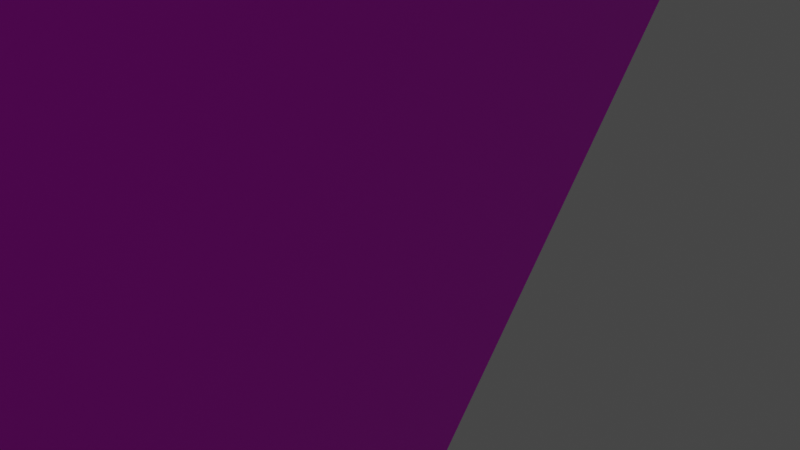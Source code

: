 # Source: MUSEO_VIRTUAL_SALA_3.blend  (saved by Blender 3.6.13; exported with 4.5.12 LTS)
import bpy
from mathutils import Matrix  # noqa: F401  (used for matrix-valued properties, if any)

bpy.ops.wm.read_factory_settings(use_empty=True)
scene = bpy.context.scene
scene.name = 'Scene'

# ---- collections
col_collection = bpy.data.collections.new('Collection'); scene.collection.children.link(col_collection)

# ---- images (referenced by path relative to the original .blend; pixels are not part of the script)
import os
ASSET_DIR = os.environ.get("B2B_ASSET_DIR", "")  # directory of the original .blend (textures are referenced by path, not embedded)
HERE = os.path.dirname(os.path.abspath(__file__))  # packed textures are extracted next to this script under _unpacked/

def load_image(name, relpath, width, height, colorspace="sRGB"):
    """Load a texture the original file referenced (path relative to the .blend, or extracted next to this script)."""
    p = next((c for c in (os.path.join(HERE, relpath), os.path.join(ASSET_DIR, relpath)) if relpath and os.path.exists(c)), "")
    if p:
        img = bpy.data.images.load(p, check_existing=True)
        img.name = name
    else:  # same state as the original file: an image datablock whose file is absent (Cycles renders it pink)
        img = bpy.data.images.new(name, width, height)
        img.source = "FILE"
        img.filepath = "//" + (relpath or name)
    img.colorspace_settings.name = colorspace
    return img
img_museu_jpg = load_image('museu.jpg', 'museu.jpg', 1024, 1024, 'sRGB')

# ---- materials (node trees are filled in below, after node groups)
mat_material = bpy.data.materials.new('Material')
mat_material.alpha_threshold = 0.0
mat_material.use_transparent_shadow = False
mat_material.line_color = (0.0, 0.0, 0.0, 1.0)

# ---- material node trees
mat_material.use_nodes = True; mat_material.node_tree.nodes.clear()
_N = mat_material.node_tree.nodes; _L = mat_material.node_tree.links
n0 = _N.new('ShaderNodeOutputMaterial'); n0.name = 'Material Output'; n0.location = (300, 300)
n1 = _N.new('ShaderNodeBsdfPrincipled'); n1.name = 'Principled BSDF'; n1.location = (10, 300)
n1.distribution = 'GGX'
n1.subsurface_method = 'BURLEY'
n1.inputs[2].default_value = 0.4
n1.inputs[3].default_value = 1.45
n1.inputs[27].default_value = (0.0, 0.0, 0.0, 1.0)
n1.inputs[28].default_value = 1.0
n2 = _N.new('ShaderNodeTexImage'); n2.name = 'Image Texture'; n2.location = (-280, 275)
n2.image = img_museu_jpg
_L.new(n1.outputs[0], n0.inputs[0])
_L.new(n2.outputs[0], n1.inputs[0])
n0.is_active_output = True

# ---- world
world_world = bpy.data.worlds.new('World'); scene.world = world_world
world_world.use_nodes = True; world_world.node_tree.nodes.clear()
_N = world_world.node_tree.nodes; _L = world_world.node_tree.links
n0 = _N.new('ShaderNodeOutputWorld'); n0.name = 'World Output'; n0.location = (300, 300)
n1 = _N.new('ShaderNodeBackground'); n1.name = 'Background'; n1.location = (10, 300)
n1.inputs[0].default_value = (0.05088, 0.05088, 0.05088, 1.0)
_L.new(n1.outputs[0], n0.inputs[0])
n0.is_active_output = True
world_world.color = (0.05088, 0.05088, 0.05088)
world_world.use_sun_shadow = False
world_world.sun_shadow_jitter_overblur = 0.0

# ---- cameras
cam_camera = bpy.data.cameras.new('Camera')
cam_camera.clip_end = 100.0
cam_camera.ortho_scale = 7.314

# ---- lights
light_light = bpy.data.lights.new('Light', 'POINT')
light_light.transmission_factor = 0.0
light_light.energy = 1000.0
light_light.shadow_soft_size = 0.1
light_light.shadow_maximum_resolution = 0.006
light_light.use_absolute_resolution = True

# ---- meshes
me_cube = bpy.data.meshes.new('Cube')
me_cube.from_pydata([(27.67, -117.5, -73.55), (27.67, -104.9, -73.55), (27.67, -117.4, -19.11), (27.67, -104.9, -19.19), (-28.52, -105.0, -73.55), (-28.52, -117.6, -73.55), (-28.52, -105.1, -19.18), (-28.52, -117.5, -19.16), (27.72, 121.2, -73.55), (27.72, 108.2, -73.55), (27.72, 108.1, -19.05), (27.72, 121.4, -19.2), (-28.62, 121.3, -73.55), (-28.62, 108.1, -73.55), (-28.62, 121.4, -19.27), (-28.62, 108.0, -19.11), (66.34, 108.1, -19.05), (66.34, 121.4, -19.2), (66.34, -104.9, -19.19), (66.34, -117.4, -19.11), (-66.01, -117.5, -19.16), (-66.01, -105.1, -19.18), (-66.01, 108.0, -19.11), (-66.01, 121.4, -19.27), (66.34, -238.3, -1.0), (66.34, 236.9, -1.0), (66.34, 256.4, -1.0), (66.34, -257.1, -1.0), (81.08, 236.9, -1.0), (-81.18, 236.9, -1.0), (-81.18, -238.3, -1.0), (81.08, -238.3, -1.0), (81.08, 256.4, 1.0), (81.08, 256.4, -1.0), (81.08, -257.1, 1.0), (81.08, -257.1, -1.0), (-81.18, 256.4, 1.0), (-81.18, 256.4, -1.0), (-81.18, -257.1, 1.0), (-81.18, -257.1, -1.0), (-66.01, 236.9, -1.0), (-66.01, 256.4, -1.0), (-66.01, -238.3, -1.0), (-66.01, -257.1, -1.0), (66.34, 256.4, -73.55), (66.34, 236.9, -73.55), (66.34, -238.3, -73.55), (66.34, -257.1, -73.55), (-66.01, -238.3, -73.55), (-66.01, 236.9, -73.55), (81.08, 256.4, -73.55), (-66.01, -257.1, -73.55), (81.08, 236.9, -73.55), (81.08, -238.3, -73.55), (-81.18, 256.4, -73.55), (-81.18, 236.9, -73.55), (-81.18, -238.3, -73.55), (81.08, -257.1, -73.55), (-81.18, -257.1, -73.55), (-66.01, 256.4, -73.55), (-66.01, 121.3, -73.55), (-66.01, 121.5, -1.0), (-66.01, 108.1, -73.55), (-66.01, 108.0, -1.0), (-66.01, -117.6, -73.55), (-66.01, -117.5, -1.0), (-66.01, -105.1, -1.0), (-66.01, -105.0, -73.55), (66.34, -117.5, -73.55), (66.34, -117.4, -1.0), (66.34, -104.9, -1.0), (66.34, -104.9, -73.55), (66.34, 121.2, -73.55), (66.34, 121.5, -1.0), (66.34, 108.2, -73.55), (66.34, 108.1, -1.0), (-57.75, -219.3, -2.657), (57.19, -219.3, -2.056), (-57.75, 216.5, -2.657), (57.19, 216.5, -2.056), (57.19, -104.3, -2.056), (-57.75, -104.4, -2.657), (-57.75, 108.2, -2.657), (-57.75, 96.18, -2.657), (-57.75, -93.4, -2.657), (57.19, -93.2, -2.056), (57.19, 96.31, -2.056), (57.19, 108.2, -2.056), (-52.22, -198.2, -10.99), (52.55, -198.2, -10.99), (-52.22, 196.9, -10.99), (52.55, 196.9, -10.99), (52.55, -92.72, -10.99), (-52.22, -92.82, -10.99), (-52.22, 96.42, -10.99), (-52.22, 85.69, -10.99), (-52.22, -83.0, -10.99), (52.55, -82.83, -10.99), (52.55, 85.8, -10.99), (52.55, 96.38, -10.99), (35.37, -198.2, -10.99), (35.37, 196.9, -10.99), (40.35, -198.2, -10.99), (40.35, 196.9, -10.99), (36.75, -196.1, -1.5), (36.75, 194.9, -1.5), (38.59, -196.1, -1.5), (38.59, 194.9, -1.5), (35.37, -42.4, -10.99), (-52.22, -42.4, -10.99), (-57.75, -42.4, -2.657), (36.75, -32.62, -1.5), (-57.75, -32.62, -2.657), (35.37, -32.62, -10.99), (-52.22, -32.62, -10.99), (20.04, -32.62, -10.99), (20.04, -42.4, -10.99), (-66.01, -42.39, -1.0), (-66.01, -32.53, -1.0), (-52.22, -32.62, -12.96), (-52.22, -42.4, -12.96), (-57.75, -32.62, -12.92), (-57.75, -42.4, -12.92), (20.04, -32.62, -12.96), (20.04, -42.4, -12.96), (-65.94, -32.53, -12.84), (-65.95, -42.26, -12.81), (-66.01, -41.93, -73.55), (-66.01, -32.52, -73.55), (-65.99, -42.01, -58.94), (-65.99, -32.52, -58.91), (-67.4, -33.37, -13.64), (-67.41, -41.4, -13.61), (-67.45, -41.19, -58.14), (-67.45, -33.36, -58.11), (35.37, 63.72, -10.99), (-52.22, 63.72, -10.99), (35.37, 52.76, -10.99), (-52.22, 52.76, -10.99), (-57.75, 52.76, -2.657), (-57.75, 63.72, -2.657), (-66.01, 63.79, -1.0), (-66.01, 52.66, -1.0), (-66.01, 63.02, -73.55), (-66.01, 52.57, -73.55), (-65.85, 52.64, -12.97), (-65.85, 63.6, -12.94), (20.59, 63.72, -10.99), (20.59, 52.76, -10.99), (-52.22, 63.72, -12.97), (-52.22, 52.76, -12.97), (-57.75, 63.72, -12.91), (-57.75, 52.76, -12.91), (-65.96, 63.2, -58.57), (-65.96, 52.59, -58.65), (20.59, 63.72, -13.0), (20.59, 52.76, -13.0), (-67.13, 53.91, -13.74), (-67.13, 62.28, -13.71), (-67.23, 53.87, -57.88), (-67.23, 61.97, -57.8), (-41.08, -198.2, -10.99), (-41.69, -42.4, -10.99), (-38.01, -198.2, -10.99), (-37.94, -42.4, -10.99), (-38.01, 63.72, -10.99), (-37.77, 196.9, -10.99), (-41.46, 196.9, -10.99), (-41.82, 63.72, -10.99), (-41.04, 64.75, -10.03), (-38.92, 64.75, -10.03), (-40.83, 195.8, -10.03), (-38.79, 195.8, -10.03), (-40.77, -44.09, -10.09), (-40.45, -196.6, -10.09), (-38.91, -196.6, -10.09), (-38.88, -44.09, -10.09), (-37.98, -135.9, -10.99), (35.37, -135.9, -10.99), (35.37, -141.8, -10.99), (-37.98, -141.8, -10.99), (35.37, -155.9, -10.99), (-37.99, -155.9, -10.99), (35.37, -161.1, -10.99), (-37.99, -161.1, -10.99), (-37.96, -82.39, -10.99), (35.37, -82.39, -10.99), (-37.96, -87.28, -10.99), (35.37, -87.28, -10.99), (-37.95, -65.82, -10.99), (35.37, -65.59, -10.99), (-37.95, -60.93, -10.99), (35.37, -60.93, -10.99), (-52.22, -5.488, -10.99), (35.37, -5.488, -10.99), (35.37, -0.1788, -10.99), (-52.22, -0.1789, -10.99), (35.37, 25.89, -10.99), (-52.22, 25.89, -10.99), (35.37, 30.23, -10.99), (-52.22, 30.23, -10.99), (35.37, 173.1, -10.99), (-37.81, 173.1, -10.99), (35.37, 168.3, -10.99), (-37.82, 168.3, -10.99), (35.37, 149.9, -10.99), (-37.85, 149.9, -10.99), (35.37, 145.1, -10.99), (-37.87, 145.1, -10.99), (35.37, 96.36, -10.99), (-37.96, 96.36, -10.99), (35.37, 90.09, -10.99), (-37.97, 90.09, -10.99), (35.37, 79.95, -10.99), (-37.98, 79.95, -10.99), (35.37, 73.67, -10.99), (-37.99, 73.67, -10.99), (26.05, -155.9, -10.99), (26.05, -161.1, -10.99), (25.38, -135.9, -10.99), (25.38, -141.8, -10.99), (-25.9, -161.1, -10.99), (-25.9, -155.9, -10.99), (-25.9, -141.8, -10.99), (-25.9, -135.9, -10.99), (26.05, -87.28, -10.99), (26.05, -82.39, -10.99), (-26.57, -82.39, -10.99), (-26.57, -87.28, -10.99), (26.73, -65.62, -10.99), (26.73, -60.93, -10.99), (-26.91, -65.79, -10.99), (-26.91, -60.93, -10.99), (27.06, -5.488, -10.99), (27.06, -0.1788, -10.99), (-25.9, -0.1789, -10.99), (-25.9, -5.488, -10.99), (26.39, 25.89, -10.99), (26.39, 30.23, -10.99), (-25.9, 30.23, -10.99), (-25.9, 25.89, -10.99), (27.73, 79.95, -10.99), (27.73, 73.67, -10.99), (28.07, 96.36, -10.99), (28.07, 90.09, -10.99), (-25.9, 73.67, -10.99), (-25.9, 79.95, -10.99), (-25.9, 90.09, -10.99), (-25.9, 96.36, -10.99), (27.39, 149.9, -10.99), (27.39, 145.1, -10.99), (26.72, 173.1, -10.99), (26.72, 168.3, -10.99), (-26.91, 149.9, -10.99), (-26.91, 145.1, -10.99), (-26.24, 168.3, -10.99), (-26.24, 173.1, -10.99), (-24.77, -157.2, -6.165), (24.92, -157.2, -6.165), (-24.77, -159.9, -6.165), (24.92, -159.9, -6.165), (-24.93, -137.5, -6.165), (24.41, -137.5, -6.165), (-24.93, -140.3, -6.165), (24.41, -140.3, -6.165), (-25.22, -86.25, -6.165), (24.71, -86.25, -6.165), (-25.22, -83.42, -6.165), (24.71, -83.42, -6.165), (-25.23, -64.66, -6.165), (25.05, -64.57, -6.165), (-25.23, -62.02, -6.165), (25.05, -62.02, -6.165), (-23.94, -4.36, -6.165), (25.09, -4.36, -6.165), (-23.94, -1.308, -6.165), (25.09, -1.307, -6.165), (-24.11, 26.98, -6.165), (24.59, 26.98, -6.165), (-24.11, 29.13, -6.165), (24.59, 29.13, -6.165), (-23.77, 78.47, -6.165), (25.6, 78.47, -6.165), (-23.77, 75.15, -6.165), (25.6, 75.15, -6.165), (-24.57, 94.97, -6.165), (26.74, 94.97, -6.165), (-24.57, 91.48, -6.165), (26.74, 91.48, -6.165), (-24.69, 148.7, -6.165), (25.18, 148.7, -6.165), (-24.69, 146.3, -6.165), (25.18, 146.3, -6.165), (-24.53, 171.8, -6.165), (25.01, 171.8, -6.165), (-24.53, 169.6, -6.165), (25.01, 169.6, -6.165), (-81.18, -216.5, -73.55), (-81.18, -188.0, -73.55), (-66.01, -216.5, -73.55), (-66.01, -188.0, -73.55), (-81.18, -216.5, -20.37), (-81.18, -188.0, -20.37), (-66.01, -216.5, -20.37), (-66.01, -188.0, -20.37), (24.36, 256.4, -73.55), (-25.94, 256.4, -73.55), (-25.94, 236.9, -73.55), (24.36, 236.9, -73.55), (-25.94, 236.9, -20.37), (24.36, 236.9, -20.37), (-25.94, 256.4, -20.37), (24.36, 256.4, -20.37)], [], [(19, 18, 3, 2), (68, 19, 2, 0), (71, 68, 0, 1), (0, 2, 3, 1), (64, 67, 4, 5), (20, 64, 5, 7), (21, 20, 7, 6), (4, 6, 7, 5), (72, 74, 9, 8), (16, 17, 11, 10), (17, 72, 8, 11), (9, 10, 11, 8), (23, 22, 15, 14), (60, 23, 14, 12), (33, 28, 52, 50), (62, 60, 12, 13), (17, 16, 75, 73), (18, 19, 69, 70), (20, 21, 66, 65), (22, 23, 61, 63), (12, 14, 15, 13), (29, 37, 54, 55), (28, 31, 53, 52), (43, 39, 58, 51), (37, 41, 59, 54), (32, 36, 38, 34), (43, 27, 35, 34, 38, 39), (36, 37, 29, 30, 39, 38), (35, 27, 47, 57), (34, 35, 31, 28, 33, 32), (41, 37, 36, 32, 33, 26), (27, 43, 51, 47), (39, 30, 56, 58), (75, 70, 85, 86), (72, 45, 52, 53, 46, 68, 71, 74), (45, 44, 50, 52), (47, 46, 53, 57), (300, 298, 55, 49, 60, 62, 143, 144, 128, 127, 67, 64), (48, 56, 297, 299), (56, 48, 51, 58), (54, 59, 49, 55), (51, 48, 46, 47), (44, 45, 308, 305), (49, 59, 306, 307), (40, 61, 23, 60, 49), (19, 68, 46, 24, 69), (42, 24, 46, 48), (301, 297, 56, 30, 29, 55, 298, 302), (308, 45, 25, 40, 49, 307, 309, 310), (31, 35, 57, 53), (306, 59, 41, 26, 44, 305, 312, 311), (26, 33, 50, 44), (22, 62, 13, 15), (153, 143, 62, 22, 63, 141, 146), (304, 300, 64, 20, 65, 42, 48, 299, 303), (67, 21, 6, 4), (18, 71, 1, 3), (16, 74, 71, 18, 70, 75), (72, 17, 73, 25, 45), (74, 16, 10, 9), (85, 80, 92, 97), (73, 75, 86, 87), (25, 73, 87, 79), (66, 117, 110, 84), (24, 42, 76, 77), (70, 69, 80, 85), (40, 25, 79, 78), (65, 66, 84, 81), (63, 61, 82, 83), (69, 24, 77, 80), (61, 40, 78, 82), (42, 65, 81, 76), (162, 161, 88, 93, 96, 109), (83, 82, 94, 95), (80, 77, 89, 92), (86, 85, 97, 98), (81, 84, 96, 93), (76, 81, 93, 88), (79, 87, 99, 91), (77, 76, 88, 161, 163, 100, 102, 89), (84, 110, 109, 96), (82, 78, 90, 94), (87, 86, 98, 99), (78, 79, 91, 103, 101, 166, 167, 90), (105, 107, 106, 104, 111), (103, 102, 106, 107), (102, 103, 91, 99, 98, 97, 92, 89), (102, 100, 104, 106), (101, 103, 107, 105), (192, 108, 113, 111, 104, 100, 183, 181, 179, 178, 188, 186, 190), (108, 116, 115, 113), (114, 115, 123, 119), (193, 114, 112, 139, 138, 200, 198, 196), (105, 111, 113, 194, 195, 197, 199, 137, 135, 215, 213, 211, 209, 207, 205, 203, 201, 101), (113, 115, 114, 193, 236, 233, 194), (115, 116, 124, 123), (110, 117, 126, 122), (112, 118, 142, 139), (120, 122, 121, 119), (123, 124, 120, 119), (122, 126, 125, 121), (109, 110, 122, 120), (162, 109, 120, 124, 116, 164), (112, 114, 119, 121), (118, 112, 121, 125), (129, 126, 117, 66, 21, 67, 127), (128, 130, 129, 127), (133, 134, 131, 132), (130, 125, 131, 134), (125, 126, 132, 131), (129, 130, 134, 133), (126, 129, 133, 132), (150, 152, 151, 149), (135, 147, 165, 216, 245, 242, 215), (137, 148, 147, 135), (140, 136, 149, 151), (136, 140, 83, 95), (140, 141, 63, 83), (141, 140, 151, 146), (143, 153, 154, 144), (145, 142, 118, 125, 130, 128, 144, 154), (145, 146, 141, 142), (148, 138, 150, 156), (152, 145, 146, 151), (155, 156, 150, 149), (138, 139, 152, 150), (147, 148, 156, 155), (159, 160, 158, 157), (165, 147, 155, 149, 136, 168), (139, 142, 145, 152), (146, 145, 157, 158), (154, 153, 160, 159), (145, 154, 159, 157), (153, 146, 158, 160), (175, 176, 164, 191, 189, 185, 187, 177, 180, 182, 184, 163), (218, 183, 100, 163, 184, 221), (167, 166, 172, 171), (167, 168, 136, 95, 94, 90), (172, 170, 169, 171), (170, 172, 166, 202, 204, 206, 208, 210, 212, 214, 216, 165), (165, 168, 169, 170), (168, 167, 171, 169), (174, 173, 176, 175), (163, 161, 174, 175), (162, 164, 176, 173), (161, 162, 173, 174), (258, 260, 259, 257), (178, 219, 224, 177, 187, 228, 225, 188), (179, 220, 219, 178), (220, 179, 181, 217, 222, 182, 180, 223), (183, 218, 217, 181), (186, 226, 227, 185, 189, 231, 229, 190), (188, 225, 226, 186), (190, 229, 230, 192), (164, 116, 108, 192, 230, 232, 191), (194, 233, 234, 195), (237, 197, 195, 234, 235, 196, 198, 240), (197, 237, 238, 199), (138, 148, 137, 199, 238, 239, 200), (166, 101, 201, 251, 256, 202), (203, 252, 251, 201), (252, 203, 205, 249, 253, 206, 204, 255), (207, 250, 249, 205), (250, 207, 209, 243, 248, 210, 208, 254), (211, 244, 243, 209), (213, 241, 246, 214, 212, 247, 244, 211), (215, 242, 241, 213), (218, 221, 259, 260), (219, 220, 264, 262), (222, 221, 184, 182), (224, 223, 180, 177), (226, 225, 266, 268), (227, 228, 187, 185), (229, 231, 269, 270), (232, 231, 189, 191), (236, 235, 275, 273), (235, 236, 193, 196), (238, 237, 278, 280), (239, 240, 198, 200), (241, 242, 284, 282), (244, 247, 287, 288), (246, 245, 216, 214), (248, 247, 212, 210), (250, 254, 291, 292), (256, 251, 294, 293), (253, 254, 208, 206), (256, 255, 204, 202), (221, 222, 257, 259), (217, 218, 260, 258), (222, 217, 258, 257), (262, 264, 263, 261), (224, 219, 262, 261), (220, 223, 263, 264), (223, 224, 261, 263), (268, 266, 265, 267), (225, 228, 265, 266), (228, 227, 267, 265), (227, 226, 268, 267), (272, 270, 269, 271), (231, 232, 271, 269), (232, 230, 272, 271), (230, 229, 270, 272), (276, 274, 273, 275), (235, 234, 276, 275), (234, 233, 274, 276), (233, 236, 273, 274), (280, 278, 277, 279), (237, 240, 277, 278), (240, 239, 279, 277), (239, 238, 280, 279), (282, 284, 283, 281), (246, 241, 282, 281), (242, 245, 283, 284), (245, 246, 281, 283), (286, 288, 287, 285), (247, 248, 285, 287), (243, 244, 288, 286), (248, 243, 286, 285), (290, 292, 291, 289), (254, 253, 289, 291), (249, 250, 292, 290), (253, 249, 290, 289), (294, 296, 295, 293), (252, 255, 295, 296), (255, 256, 293, 295), (251, 252, 296, 294), (300, 304, 302, 298), (297, 301, 303, 299), (302, 304, 303, 301), (308, 310, 312, 305), (306, 311, 309, 307), (310, 309, 311, 312)])
_uv = me_cube.uv_layers.new(name='UVMap')
_uv.uv.foreach_set('vector', [0.4363, 0.2241, 0.4363, 0.3845, 0.375, 0.3845, 0.375, 0.2241, 0.2066, 0.2262, 0.2975, 0.2262, 0.2975, 0.5012, 0.2066, 0.5012, 0.2192, 0.9854, 0.2198, 0.9855, 0.2198, 0.9939, 0.2192, 0.9938, 0.2975, 0.009703, 0.2983, 0.2202, 0.207, 0.2201, 0.2062, 0.009753, 0.2198, 0.9387, 0.2193, 0.9386, 0.2193, 0.9314, 0.2198, 0.9314, 0.4358, 0.6117, 0.4346, 0.9854, 0.3516, 0.9854, 0.3528, 0.6117, 0.2194, 0.9291, 0.2199, 0.9291, 0.2199, 0.9357, 0.2194, 0.9357, 0.3698, 0.2111, 0.3029, 0.2185, 0.3023, 0.008755, 0.3723, 0.01371, 0.2122, 0.9846, 0.2128, 0.9847, 0.2127, 0.9922, 0.2122, 0.9922, 0.3549, 0.6001, 0.3549, 0.5625, 0.4031, 0.5625, 0.4031, 0.6001, 0.5295, 0.3381, 0.6095, 0.3381, 0.6095, 0.5528, 0.5295, 0.5528, 0.414, 0.5516, 0.3435, 0.5516, 0.3437, 0.5127, 0.414, 0.5134, 0.211, 0.929, 0.2116, 0.9289, 0.2116, 0.9356, 0.2111, 0.9356, 0.569, 0.9846, 0.4925, 0.9846, 0.4925, 0.8067, 0.569, 0.8067, 0.2102, 0.9721, 0.2112, 0.9727, 0.2087, 0.9819, 0.2088, 0.9775, 0.2117, 0.9386, 0.2112, 0.9386, 0.2112, 0.9326, 0.2116, 0.9326, 0.3187, 0.9951, 0.3188, 0.9813, 0.327, 0.9813, 0.327, 0.9952, 0.3193, 0.5404, 0.3194, 0.5275, 0.3276, 0.5275, 0.3276, 0.5405, 0.2199, 0.9291, 0.2194, 0.9291, 0.2194, 0.9259, 0.2199, 0.9259, 0.2116, 0.9289, 0.211, 0.929, 0.211, 0.9257, 0.2115, 0.9257, 0.4527, 0.4967, 0.3779, 0.4971, 0.3777, 0.4551, 0.4527, 0.4552, 0.2115, 0.9502, 0.2103, 0.9506, 0.2083, 0.9458, 0.2082, 0.9407, 0.2112, 0.9727, 0.2203, 0.974, 0.2234, 0.9836, 0.2087, 0.9819, 0.2217, 0.9539, 0.2217, 0.9512, 0.2233, 0.9451, 0.2238, 0.9467, 0.2103, 0.9506, 0.2102, 0.9537, 0.2076, 0.9474, 0.2083, 0.9458, 0.2102, 0.9718, 0.2103, 0.951, 0.2216, 0.9516, 0.2214, 0.9733, 0.2217, 0.9539, 0.2215, 0.971, 0.2215, 0.9737, 0.2214, 0.9733, 0.2216, 0.9516, 0.2217, 0.9512, 0.2103, 0.951, 0.2103, 0.9506, 0.2115, 0.9502, 0.2207, 0.9507, 0.2217, 0.9512, 0.2216, 0.9516, 0.2215, 0.9737, 0.2215, 0.971, 0.2241, 0.9774, 0.2235, 0.9791, 0.2214, 0.9733, 0.2215, 0.9737, 0.2203, 0.974, 0.2112, 0.9727, 0.2102, 0.9721, 0.2102, 0.9718, 0.2102, 0.9537, 0.2103, 0.9506, 0.2103, 0.951, 0.2102, 0.9718, 0.2102, 0.9721, 0.2102, 0.97, 0.2215, 0.971, 0.2217, 0.9539, 0.2238, 0.9467, 0.2241, 0.9774, 0.2217, 0.9512, 0.2207, 0.9507, 0.2232, 0.941, 0.2233, 0.9451, 0.2115, 0.9023, 0.2194, 0.9024, 0.219, 0.904, 0.212, 0.9039, 0.2122, 0.9846, 0.2073, 0.984, 0.2087, 0.9819, 0.2234, 0.9836, 0.2252, 0.986, 0.2198, 0.9855, 0.2192, 0.9854, 0.2128, 0.9847, 0.2073, 0.984, 0.2082, 0.9763, 0.2088, 0.9775, 0.2087, 0.9819, 0.2241, 0.9774, 0.2252, 0.986, 0.2234, 0.9836, 0.2235, 0.9791, 0.2228, 0.9388, 0.2216, 0.9409, 0.2082, 0.9407, 0.2065, 0.9388, 0.2112, 0.9386, 0.2117, 0.9386, 0.2132, 0.9385, 0.2136, 0.9385, 0.2167, 0.9385, 0.2171, 0.9385, 0.2193, 0.9386, 0.2198, 0.9387, 0.2249, 0.9388, 0.2232, 0.941, 0.2225, 0.941, 0.224, 0.9388, 0.2232, 0.941, 0.2249, 0.9388, 0.2238, 0.9467, 0.2233, 0.9451, 0.2083, 0.9458, 0.2076, 0.9474, 0.2065, 0.9388, 0.2082, 0.9407, 0.2238, 0.9467, 0.2249, 0.9388, 0.2252, 0.986, 0.2241, 0.9774, 0.2082, 0.9763, 0.2073, 0.984, 0.207, 0.9696, 0.208, 0.9671, 0.2065, 0.9388, 0.2076, 0.9474, 0.2078, 0.9562, 0.2067, 0.9525, 0.4629, 0.7951, 0.4629, 0.6021, 0.4827, 0.602, 0.5416, 0.6018, 0.5416, 0.7951, 0.6816, 0.1625, 0.6123, 0.164, 0.6118, 0.008344, 0.6894, 0.01155, 0.6899, 0.1625, 0.6894, 0.172, 0.6894, 0.3092, 0.6128, 0.3172, 0.6123, 0.1736, 0.2208, 0.9481, 0.2225, 0.941, 0.2232, 0.941, 0.2207, 0.9507, 0.2115, 0.9502, 0.2082, 0.9407, 0.2216, 0.9409, 0.2202, 0.9481, 0.6896, 0.7219, 0.69, 0.7865, 0.6156, 0.7885, 0.6144, 0.5847, 0.6888, 0.5827, 0.6891, 0.6444, 0.6346, 0.6459, 0.6351, 0.7233, 0.2203, 0.974, 0.2215, 0.9737, 0.2235, 0.9791, 0.2234, 0.9836, 0.2078, 0.9562, 0.2076, 0.9474, 0.2102, 0.9537, 0.2102, 0.97, 0.2082, 0.9763, 0.208, 0.9671, 0.2096, 0.9653, 0.2096, 0.958, 0.2102, 0.97, 0.2102, 0.9721, 0.2088, 0.9775, 0.2082, 0.9763, 0.6092, 0.3221, 0.519, 0.3221, 0.519, 0.1198, 0.6092, 0.1198, 0.2132, 0.9358, 0.2132, 0.9385, 0.2117, 0.9386, 0.2116, 0.9289, 0.2115, 0.9257, 0.2132, 0.9257, 0.2132, 0.9278, 0.4659, 0.9106, 0.4902, 0.9106, 0.4902, 0.9836, 0.4654, 0.9837, 0.4571, 0.9837, 0.4571, 0.8585, 0.4902, 0.8585, 0.4902, 0.8811, 0.4659, 0.8811, 0.5432, 0.56, 0.6105, 0.56, 0.6124, 0.7875, 0.5451, 0.7875, 0.3013, 0.2292, 0.3699, 0.2279, 0.3695, 0.5003, 0.3017, 0.5009, 0.3188, 0.9813, 0.2294, 0.9813, 0.23, 0.5404, 0.3193, 0.5404, 0.3276, 0.5405, 0.327, 0.9813, 0.6156, 0.7986, 0.6405, 0.7988, 0.6894, 0.7989, 0.6894, 0.9891, 0.6156, 0.9891, 0.3762, 0.208, 0.3772, 0.01687, 0.4656, 0.01367, 0.4646, 0.2048, 0.9124, 0.06782, 0.9196, 0.06646, 0.9177, 0.09605, 0.9105, 0.09799, 0.211, 0.9023, 0.2115, 0.9023, 0.212, 0.9039, 0.2115, 0.9039, 0.2067, 0.9023, 0.211, 0.9023, 0.2115, 0.9039, 0.2075, 0.9039, 0.2194, 0.9259, 0.2171, 0.9257, 0.2171, 0.9242, 0.219, 0.9244, 0.2244, 0.9027, 0.2244, 0.9261, 0.2237, 0.9246, 0.2237, 0.9043, 0.2194, 0.9024, 0.2199, 0.9024, 0.2194, 0.9041, 0.219, 0.904, 0.2067, 0.9257, 0.2067, 0.9023, 0.2075, 0.9039, 0.2075, 0.9242, 0.2199, 0.9259, 0.2194, 0.9259, 0.219, 0.9244, 0.2194, 0.9244, 0.2115, 0.9257, 0.211, 0.9257, 0.2115, 0.9242, 0.212, 0.9242, 0.2199, 0.9024, 0.2244, 0.9027, 0.2237, 0.9043, 0.2194, 0.9041, 0.211, 0.9257, 0.2067, 0.9257, 0.2075, 0.9242, 0.2115, 0.9242, 0.2244, 0.9261, 0.2199, 0.9259, 0.2194, 0.9244, 0.2237, 0.9246, 0.878, 0.7061, 0.9773, 0.73, 0.9764, 0.7991, 0.9085, 0.7726, 0.9024, 0.7706, 0.8778, 0.7623, 0.7891, 0.9542, 0.78, 0.9483, 0.7895, 0.8881, 0.7974, 0.8948, 0.9196, 0.06646, 0.9873, 0.06623, 0.9871, 0.09851, 0.9177, 0.09605, 0.791, 0.0651, 0.9124, 0.06782, 0.9105, 0.09799, 0.7906, 0.09737, 0.9156, 0.833, 0.9086, 0.8285, 0.9024, 0.7706, 0.9085, 0.7726, 0.9924, 0.8667, 0.9156, 0.833, 0.9085, 0.7726, 0.9764, 0.7991, 0.6986, 0.06255, 0.7826, 0.06255, 0.7827, 0.09609, 0.71, 0.09922, 0.998, 0.07132, 0.9924, 0.8667, 0.9764, 0.7991, 0.9773, 0.73, 0.9773, 0.6996, 0.9842, 0.1966, 0.9831, 0.124, 0.9871, 0.09851, 0.9086, 0.8285, 0.8775, 0.8159, 0.8778, 0.7623, 0.9024, 0.7706, 0.78, 0.9483, 0.6993, 0.8822, 0.7153, 0.8298, 0.7895, 0.8881, 0.7826, 0.06255, 0.791, 0.0651, 0.7906, 0.09737, 0.7827, 0.09609, 0.6993, 0.8822, 0.6986, 0.06255, 0.71, 0.09922, 0.7182, 0.1269, 0.717, 0.2029, 0.7154, 0.7215, 0.7152, 0.7564, 0.7153, 0.8298, 0.732, 0.1938, 0.7266, 0.1577, 0.9757, 0.1479, 0.9756, 0.1605, 0.8728, 0.1803, 0.7182, 0.1269, 0.9831, 0.124, 0.9757, 0.1479, 0.7266, 0.1577, 0.9831, 0.124, 0.7182, 0.1269, 0.71, 0.09922, 0.7827, 0.09609, 0.7906, 0.09737, 0.9105, 0.09799, 0.9177, 0.09605, 0.9871, 0.09851, 0.9831, 0.124, 0.9842, 0.1966, 0.9756, 0.1605, 0.9757, 0.1479, 0.717, 0.2029, 0.7182, 0.1269, 0.7266, 0.1577, 0.732, 0.1938, 0.8876, 0.2177, 0.8764, 0.2161, 0.871, 0.2164, 0.8728, 0.1803, 0.9756, 0.1605, 0.9842, 0.1966, 0.9523, 0.2033, 0.9488, 0.2067, 0.9401, 0.2117, 0.9361, 0.214, 0.9042, 0.2167, 0.901, 0.2169, 0.8909, 0.2182, 0.8764, 0.2161, 0.8759, 0.3378, 0.8706, 0.3354, 0.871, 0.2164, 0.1335, 0.4745, 0.1326, 0.9858, 0.1269, 0.9688, 0.1261, 0.4771, 0.8607, 0.9384, 0.8763, 0.9374, 0.8777, 0.9867, 0.8273, 0.9895, 0.8248, 0.941, 0.838, 0.9348, 0.8407, 0.94, 0.8575, 0.941, 0.732, 0.1938, 0.8728, 0.1803, 0.871, 0.2164, 0.8559, 0.2226, 0.8524, 0.2247, 0.837, 0.2294, 0.8337, 0.23, 0.8206, 0.2334, 0.8136, 0.2346, 0.8067, 0.2352, 0.8004, 0.2355, 0.7919, 0.2374, 0.7849, 0.2389, 0.7514, 0.2364, 0.7479, 0.2347, 0.736, 0.2279, 0.733, 0.2237, 0.717, 0.2029, 0.871, 0.2164, 0.8706, 0.3354, 0.8763, 0.9374, 0.8607, 0.9384, 0.8603, 0.7097, 0.8559, 0.4227, 0.8559, 0.2226, 0.1326, 0.9858, 0.08505, 0.9868, 0.0891, 0.9681, 0.1269, 0.9688, 0.05947, 0.4402, 0.05812, 0.3611, 0.09079, 0.3593, 0.09044, 0.4428, 0.2167, 0.9242, 0.2167, 0.9257, 0.2136, 0.9257, 0.2136, 0.9242, 0.0877, 0.4798, 0.09044, 0.4428, 0.1166, 0.4409, 0.1261, 0.4771, 0.1269, 0.9688, 0.0891, 0.9681, 0.0877, 0.4798, 0.1261, 0.4771, 0.09044, 0.4428, 0.09079, 0.3593, 0.1169, 0.3562, 0.1166, 0.4409, 0.08023, 0.4796, 0.05947, 0.4402, 0.09044, 0.4428, 0.0877, 0.4798, 0.0823, 0.5804, 0.08023, 0.4796, 0.0877, 0.4798, 0.0891, 0.9681, 0.08505, 0.9868, 0.0824, 0.6111, 0.1486, 0.4424, 0.1335, 0.4745, 0.1261, 0.4771, 0.1166, 0.4409, 0.1472, 0.3541, 0.1486, 0.4424, 0.1166, 0.4409, 0.1169, 0.3562, 0.2171, 0.9358, 0.2171, 0.9277, 0.2171, 0.9257, 0.2194, 0.9259, 0.2194, 0.9291, 0.2193, 0.9386, 0.2171, 0.9385, 0.2167, 0.9385, 0.2167, 0.9358, 0.2171, 0.9358, 0.2171, 0.9385, 0.09713, 0.02313, 0.1144, 0.02354, 0.1144, 0.3479, 0.09568, 0.3492, 0.1186, 0.003954, 0.1169, 0.3562, 0.1144, 0.3479, 0.1144, 0.02354, 0.1169, 0.3562, 0.09079, 0.3593, 0.09568, 0.3492, 0.1144, 0.3479, 0.09323, 0.002618, 0.1186, 0.003954, 0.1144, 0.02354, 0.09713, 0.02313, 0.09079, 0.3593, 0.09323, 0.002618, 0.09713, 0.02313, 0.09568, 0.3492, 0.05217, 0.8031, 0.05256, 0.8761, 0.02853, 0.8779, 0.02807, 0.8016, 0.8136, 0.2346, 0.813, 0.3717, 0.8144, 0.8038, 0.8063, 0.7967, 0.808, 0.7024, 0.8064, 0.3357, 0.8067, 0.2352, 0.8206, 0.2334, 0.8207, 0.3624, 0.813, 0.3717, 0.8136, 0.2346, 0.006367, 0.8809, 0.02384, 0.8016, 0.02807, 0.8016, 0.02853, 0.8779, 0.8133, 0.908, 0.8127, 0.9722, 0.7891, 0.9542, 0.7974, 0.8948, 0.2132, 0.9242, 0.2132, 0.9257, 0.2115, 0.9257, 0.212, 0.9242, 0.003702, 0.9899, 0.006367, 0.8809, 0.02853, 0.8779, 0.02956, 0.9903, 0.2132, 0.9385, 0.2132, 0.9358, 0.2136, 0.9358, 0.2136, 0.9385, 0.2136, 0.9278, 0.2136, 0.9257, 0.2167, 0.9257, 0.2167, 0.9277, 0.2167, 0.9358, 0.2167, 0.9385, 0.2136, 0.9385, 0.2136, 0.9358, 0.4648, 0.526, 0.4598, 0.526, 0.4597, 0.5136, 0.4648, 0.5136, 0.05173, 0.004058, 0.05584, 0.8027, 0.05217, 0.8031, 0.04598, 0.02221, 0.05256, 0.8761, 0.05343, 0.9878, 0.02956, 0.9903, 0.02853, 0.8779, 0.02204, 0.02281, 0.04598, 0.02221, 0.05217, 0.8031, 0.02807, 0.8016, 0.05584, 0.8027, 0.07398, 0.8722, 0.05256, 0.8761, 0.05217, 0.8031, 0.0162, 0.005307, 0.05173, 0.004058, 0.04598, 0.02221, 0.02204, 0.02281, 0.1615, 0.02688, 0.1902, 0.02711, 0.1904, 0.9794, 0.1623, 0.9787, 0.0238, 0.6077, 0.0162, 0.005307, 0.02204, 0.02281, 0.02807, 0.8016, 0.02384, 0.8016, 0.02382, 0.6594, 0.07398, 0.8722, 0.07871, 0.9833, 0.05343, 0.9878, 0.05256, 0.8761, 0.1951, 0.9942, 0.1572, 0.9941, 0.1623, 0.9787, 0.1904, 0.9794, 0.1566, 0.004668, 0.196, 0.005609, 0.1902, 0.02711, 0.1615, 0.02688, 0.1572, 0.9941, 0.1566, 0.004668, 0.1615, 0.02688, 0.1623, 0.9787, 0.196, 0.005609, 0.1951, 0.9942, 0.1904, 0.9794, 0.1902, 0.02711, 0.9757, 0.7057, 0.8797, 0.6794, 0.8782, 0.6718, 0.8891, 0.6747, 0.8921, 0.6752, 0.902, 0.6772, 0.9063, 0.6785, 0.9379, 0.6873, 0.9426, 0.6885, 0.9524, 0.6912, 0.9569, 0.6925, 0.9773, 0.6996, 0.9533, 0.3131, 0.9523, 0.2033, 0.9842, 0.1966, 0.9773, 0.6996, 0.9569, 0.6925, 0.957, 0.6105, 0.7152, 0.7564, 0.7154, 0.7215, 0.7165, 0.7304, 0.7167, 0.7458, 0.7152, 0.7564, 0.8139, 0.8417, 0.8133, 0.908, 0.7974, 0.8948, 0.7895, 0.8881, 0.7153, 0.8298, 0.7165, 0.7304, 0.813, 0.812, 0.8126, 0.8284, 0.7167, 0.7458, 0.813, 0.812, 0.7165, 0.7304, 0.7154, 0.7215, 0.7302, 0.733, 0.7344, 0.7364, 0.7468, 0.7463, 0.7519, 0.7508, 0.7878, 0.781, 0.7936, 0.7856, 0.8012, 0.7921, 0.8063, 0.7967, 0.8144, 0.8038, 0.8144, 0.8038, 0.8139, 0.8417, 0.8126, 0.8284, 0.813, 0.812, 0.8139, 0.8417, 0.7152, 0.7564, 0.7167, 0.7458, 0.8126, 0.8284, 0.9754, 0.7187, 0.8799, 0.6947, 0.8797, 0.6794, 0.9757, 0.7057, 0.9773, 0.6996, 0.9773, 0.73, 0.9754, 0.7187, 0.9757, 0.7057, 0.878, 0.7061, 0.8782, 0.6718, 0.8797, 0.6794, 0.8799, 0.6947, 0.9773, 0.73, 0.878, 0.7061, 0.8799, 0.6947, 0.9754, 0.7187, 0.9507, 0.3412, 0.9519, 0.3386, 0.9546, 0.5834, 0.9535, 0.586, 0.9361, 0.214, 0.9353, 0.3235, 0.9385, 0.612, 0.9379, 0.6873, 0.9063, 0.6785, 0.9065, 0.6001, 0.9042, 0.3234, 0.9042, 0.2167, 0.9401, 0.2117, 0.9403, 0.3171, 0.9353, 0.3235, 0.9361, 0.214, 0.9403, 0.3171, 0.9401, 0.2117, 0.9488, 0.2067, 0.9484, 0.3138, 0.952, 0.6122, 0.9524, 0.6912, 0.9426, 0.6885, 0.9439, 0.6109, 0.9523, 0.2033, 0.9533, 0.3131, 0.9484, 0.3138, 0.9488, 0.2067, 0.901, 0.2169, 0.8999, 0.3194, 0.9017, 0.6031, 0.902, 0.6772, 0.8921, 0.6752, 0.8925, 0.6068, 0.8908, 0.3199, 0.8909, 0.2182, 0.9042, 0.2167, 0.9042, 0.3234, 0.8999, 0.3194, 0.901, 0.2169, 0.8909, 0.2182, 0.8908, 0.3199, 0.8861, 0.3216, 0.8876, 0.2177, 0.8782, 0.6718, 0.8759, 0.3378, 0.8764, 0.2161, 0.8876, 0.2177, 0.8861, 0.3216, 0.8885, 0.6101, 0.8891, 0.6747, 0.8559, 0.2226, 0.8559, 0.4227, 0.8514, 0.4303, 0.8524, 0.2247, 0.8367, 0.4345, 0.837, 0.2294, 0.8524, 0.2247, 0.8514, 0.4303, 0.8557, 0.7169, 0.8575, 0.941, 0.8407, 0.94, 0.8412, 0.7188, 0.837, 0.2294, 0.8367, 0.4345, 0.8326, 0.4413, 0.8337, 0.23, 0.8248, 0.941, 0.8207, 0.3624, 0.8206, 0.2334, 0.8337, 0.23, 0.8326, 0.4413, 0.837, 0.7223, 0.838, 0.9348, 0.7154, 0.7215, 0.717, 0.2029, 0.733, 0.2237, 0.7306, 0.3313, 0.7311, 0.6532, 0.7302, 0.733, 0.736, 0.2279, 0.7355, 0.3299, 0.7306, 0.3313, 0.733, 0.2237, 0.7355, 0.3299, 0.736, 0.2279, 0.7479, 0.2347, 0.7466, 0.338, 0.7479, 0.6632, 0.7468, 0.7463, 0.7344, 0.7364, 0.7364, 0.6519, 0.7514, 0.2364, 0.7513, 0.3354, 0.7466, 0.338, 0.7479, 0.2347, 0.7513, 0.3354, 0.7514, 0.2364, 0.7849, 0.2389, 0.7847, 0.3461, 0.7884, 0.6973, 0.7878, 0.781, 0.7519, 0.7508, 0.7533, 0.6638, 0.7919, 0.2374, 0.7918, 0.3418, 0.7847, 0.3461, 0.7849, 0.2389, 0.8004, 0.2355, 0.7992, 0.3421, 0.8014, 0.6999, 0.8012, 0.7921, 0.7936, 0.7856, 0.795, 0.698, 0.7918, 0.3418, 0.7919, 0.2374, 0.8067, 0.2352, 0.8064, 0.3357, 0.7992, 0.3421, 0.8004, 0.2355, 0.9533, 0.3131, 0.957, 0.6105, 0.9546, 0.5834, 0.9519, 0.3386, 0.9353, 0.3235, 0.9403, 0.3171, 0.9389, 0.3446, 0.9377, 0.344, 0.952, 0.6122, 0.957, 0.6105, 0.9569, 0.6925, 0.9524, 0.6912, 0.9385, 0.612, 0.9439, 0.6109, 0.9426, 0.6885, 0.9379, 0.6873, 0.8999, 0.3194, 0.9042, 0.3234, 0.9028, 0.3457, 0.9017, 0.3472, 0.9017, 0.6031, 0.9065, 0.6001, 0.9063, 0.6785, 0.902, 0.6772, 0.8908, 0.3199, 0.8925, 0.6068, 0.891, 0.5841, 0.889, 0.3503, 0.8885, 0.6101, 0.8925, 0.6068, 0.8921, 0.6752, 0.8891, 0.6747, 0.8603, 0.7097, 0.8557, 0.7169, 0.8568, 0.6863, 0.858, 0.6863, 0.8557, 0.7169, 0.8603, 0.7097, 0.8607, 0.9384, 0.8575, 0.941, 0.8326, 0.4413, 0.8367, 0.4345, 0.8357, 0.4652, 0.8348, 0.4652, 0.837, 0.7223, 0.8412, 0.7188, 0.8407, 0.94, 0.838, 0.9348, 0.7992, 0.3421, 0.8064, 0.3357, 0.804, 0.3758, 0.8022, 0.3741, 0.7918, 0.3418, 0.795, 0.698, 0.7922, 0.6657, 0.7897, 0.3776, 0.8014, 0.6999, 0.808, 0.7024, 0.8063, 0.7967, 0.8012, 0.7921, 0.7884, 0.6973, 0.795, 0.698, 0.7936, 0.7856, 0.7878, 0.781, 0.7513, 0.3354, 0.7533, 0.6638, 0.751, 0.628, 0.7497, 0.3676, 0.7311, 0.6532, 0.7306, 0.3313, 0.7327, 0.3595, 0.7331, 0.6198, 0.7479, 0.6632, 0.7533, 0.6638, 0.7519, 0.7508, 0.7468, 0.7463, 0.7311, 0.6532, 0.7364, 0.6519, 0.7344, 0.7364, 0.7302, 0.733, 0.957, 0.6105, 0.952, 0.6122, 0.9535, 0.586, 0.9546, 0.5834, 0.9484, 0.3138, 0.9533, 0.3131, 0.9519, 0.3386, 0.9507, 0.3412, 0.952, 0.6122, 0.9484, 0.3138, 0.9507, 0.3412, 0.9535, 0.586, 0.9377, 0.344, 0.9389, 0.3446, 0.9414, 0.585, 0.9402, 0.5878, 0.9385, 0.612, 0.9353, 0.3235, 0.9377, 0.344, 0.9402, 0.5878, 0.9403, 0.3171, 0.9439, 0.6109, 0.9414, 0.585, 0.9389, 0.3446, 0.9439, 0.6109, 0.9385, 0.612, 0.9402, 0.5878, 0.9414, 0.585, 0.9017, 0.3472, 0.9028, 0.3457, 0.9044, 0.5725, 0.9033, 0.5746, 0.9042, 0.3234, 0.9065, 0.6001, 0.9044, 0.5725, 0.9028, 0.3457, 0.9065, 0.6001, 0.9017, 0.6031, 0.9033, 0.5746, 0.9044, 0.5725, 0.9017, 0.6031, 0.8999, 0.3194, 0.9017, 0.3472, 0.9033, 0.5746, 0.888, 0.349, 0.889, 0.3503, 0.891, 0.5841, 0.8899, 0.583, 0.8925, 0.6068, 0.8885, 0.6101, 0.8899, 0.583, 0.891, 0.5841, 0.8885, 0.6101, 0.8861, 0.3216, 0.888, 0.349, 0.8899, 0.583, 0.8861, 0.3216, 0.8908, 0.3199, 0.889, 0.3503, 0.888, 0.349, 0.8536, 0.4527, 0.8548, 0.4527, 0.858, 0.6863, 0.8568, 0.6863, 0.8557, 0.7169, 0.8514, 0.4303, 0.8536, 0.4527, 0.8568, 0.6863, 0.8514, 0.4303, 0.8559, 0.4227, 0.8548, 0.4527, 0.8536, 0.4527, 0.8559, 0.4227, 0.8603, 0.7097, 0.858, 0.6863, 0.8548, 0.4527, 0.8348, 0.4652, 0.8357, 0.4652, 0.839, 0.6916, 0.8381, 0.6936, 0.8367, 0.4345, 0.8412, 0.7188, 0.839, 0.6916, 0.8357, 0.4652, 0.8412, 0.7188, 0.837, 0.7223, 0.8381, 0.6936, 0.839, 0.6916, 0.837, 0.7223, 0.8326, 0.4413, 0.8348, 0.4652, 0.8381, 0.6936, 0.8022, 0.3741, 0.804, 0.3758, 0.8053, 0.667, 0.8035, 0.6693, 0.8014, 0.6999, 0.7992, 0.3421, 0.8022, 0.3741, 0.8035, 0.6693, 0.8064, 0.3357, 0.808, 0.7024, 0.8053, 0.667, 0.804, 0.3758, 0.808, 0.7024, 0.8014, 0.6999, 0.8035, 0.6693, 0.8053, 0.667, 0.7878, 0.3761, 0.7897, 0.3776, 0.7922, 0.6657, 0.7904, 0.6691, 0.795, 0.698, 0.7884, 0.6973, 0.7904, 0.6691, 0.7922, 0.6657, 0.7847, 0.3461, 0.7918, 0.3418, 0.7897, 0.3776, 0.7878, 0.3761, 0.7884, 0.6973, 0.7847, 0.3461, 0.7878, 0.3761, 0.7904, 0.6691, 0.7486, 0.3665, 0.7497, 0.3676, 0.751, 0.628, 0.7498, 0.6295, 0.7533, 0.6638, 0.7479, 0.6632, 0.7498, 0.6295, 0.751, 0.628, 0.7466, 0.338, 0.7513, 0.3354, 0.7497, 0.3676, 0.7486, 0.3665, 0.7479, 0.6632, 0.7466, 0.338, 0.7486, 0.3665, 0.7498, 0.6295, 0.7327, 0.3595, 0.7337, 0.3609, 0.7341, 0.6214, 0.7331, 0.6198, 0.7355, 0.3299, 0.7364, 0.6519, 0.7341, 0.6214, 0.7337, 0.3609, 0.7364, 0.6519, 0.7311, 0.6532, 0.7331, 0.6198, 0.7341, 0.6214, 0.7306, 0.3313, 0.7355, 0.3299, 0.7337, 0.3609, 0.7327, 0.3595, 0.0, 0.0, 0.0, 0.0, 0.0, 0.0, 0.0, 0.0, 0.0, 0.0, 0.0, 0.0, 0.0, 0.0, 0.0, 0.0, 0.0, 0.0, 0.0, 0.0, 0.0, 0.0, 0.0, 0.0, 0.0, 0.0, 0.0, 0.0, 0.0, 0.0, 0.0, 0.0, 0.0, 0.0, 0.0, 0.0, 0.0, 0.0, 0.0, 0.0, 0.0, 0.0, 0.0, 0.0, 0.0, 0.0, 0.0, 0.0])
_uv.active_render = True
_uv = me_cube.uv_layers.new(name='MapaUV')
_uv.uv.foreach_set('vector', [0.0, 0.0, 0.0, 0.0, 0.0, 0.0, 0.0, 0.0, 0.0, 0.0, 0.0, 0.0, 0.0, 0.0, 0.0, 0.0, 0.0, 0.0, 0.0, 0.0, 0.0, 0.0, 0.0, 0.0, 0.0, 0.0, 0.0, 0.0, 0.0, 0.0, 0.0, 0.0, 0.0, 0.0, 0.0, 0.0, 0.0, 0.0, 0.0, 0.0, 0.0, 0.0, 0.0, 0.0, 0.0, 0.0, 0.0, 0.0, 0.0, 0.0, 0.0, 0.0, 0.0, 0.0, 0.0, 0.0, 0.0, 0.0, 0.0, 0.0, 0.0, 0.0, 0.0, 0.0, 0.0, 0.0, 0.0, 0.0, 0.0, 0.0, 0.0, 0.0, 0.0, 0.0, 0.0, 0.0, 0.0, 0.0, 0.0, 0.0, 0.0, 0.0, 0.0, 0.0, 0.0, 0.0, 0.0, 0.0, 0.0, 0.0, 0.0, 0.0, 0.0, 0.0, 0.0, 0.0, 0.0, 0.0, 0.0, 0.0, 0.0, 0.0, 0.0, 0.0, 0.0, 0.0, 0.0, 0.0, 0.0, 0.0, 0.0, 0.0, 0.0, 0.0, 0.0, 0.0, 0.0, 0.0, 0.0, 0.0, 0.0, 0.0, 0.0, 0.0, 0.0, 0.0, 0.0, 0.0, 0.0, 0.0, 0.0, 0.0, 0.0, 0.0, 0.0, 0.0, 0.0, 0.0, 0.0, 0.0, 0.0, 0.0, 0.0, 0.0, 0.0, 0.0, 0.0, 0.0, 0.0, 0.0, 0.0, 0.0, 0.0, 0.0, 0.0, 0.0, 0.0, 0.0, 0.0, 0.0, 0.0, 0.0, 0.0, 0.0, 0.0, 0.0, 0.0, 0.0, 0.0, 0.0, 0.0, 0.0, 0.0, 0.0, 0.0, 0.0, 0.0, 0.0, 0.0, 0.0, 0.0, 0.0, 0.0, 0.0, 0.0, 0.0, 0.0, 0.0, 0.0, 0.0, 0.0, 0.0, 0.0, 0.0, 0.0, 0.0, 0.0, 0.0, 0.0, 0.0, 0.0, 0.0, 0.0, 0.0, 0.0, 0.0, 0.0, 0.0, 0.0, 0.0, 0.0, 0.0, 0.0, 0.0, 0.0, 0.0, 0.0, 0.0, 0.0, 0.0, 0.0, 0.0, 0.0, 0.0, 0.0, 0.0, 0.0, 0.0, 0.0, 0.0, 0.0, 0.0, 0.0, 0.0, 0.0, 0.0, 0.0, 0.0, 0.0, 0.0, 0.0, 0.0, 0.0, 0.0, 0.0, 0.0, 0.0, 0.0, 0.0, 0.0, 0.0, 0.0, 0.0, 0.0, 0.0, 0.0, 0.0, 0.0, 0.0, 0.0, 0.0, 0.0, 0.0, 0.0, 0.0, 0.0, 0.0, 0.0, 0.0, 0.0, 0.0, 0.0, 0.0, 0.0, 0.0, 0.0, 0.0, 0.0, 0.0, 0.0, 0.0, 0.0, 0.0, 0.0, 0.0, 0.0, 0.0, 0.0, 0.0, 0.0, 0.0, 0.0, 0.0, 0.0, 0.0, 0.0, 0.0, 0.0, 0.0, 0.0, 0.0, 0.0, 0.0, 0.0, 0.0, 0.0, 0.0, 0.0, 0.0, 0.0, 0.0, 0.0, 0.0, 0.0, 0.0, 0.0, 0.0, 0.0, 0.0, 0.0, 0.0, 0.0, 0.0, 0.0, 0.0, 0.0, 0.0, 0.0, 0.0, 0.0, 0.0, 0.0, 0.0, 0.0, 0.0, 0.0, 0.0, 0.0, 0.0, 0.0, 0.0, 0.0, 0.0, 0.0, 0.0, 0.0, 0.0, 0.0, 0.0, 0.0, 0.0, 0.0, 0.0, 0.0, 0.0, 0.0, 0.0, 0.0, 0.0, 0.0, 0.0, 0.0, 0.0, 0.0, 0.0, 0.0, 0.0, 0.0, 0.0, 0.0, 0.0, 0.0, 0.0, 0.0, 0.0, 0.0, 0.0, 0.0, 0.0, 0.0, 0.0, 0.0, 0.0, 0.0, 0.0, 0.0, 0.0, 0.0, 0.0, 0.0, 0.0, 0.0, 0.0, 0.0, 0.0, 0.0, 0.0, 0.0, 0.0, 0.0, 0.0, 0.0, 0.0, 0.0, 0.0, 0.0, 0.0, 0.0, 0.0, 0.0, 0.0, 0.0, 0.0, 0.0, 0.0, 0.0, 0.0, 0.0, 0.0, 0.0, 0.0, 0.0, 0.0, 0.0, 0.0, 0.0, 0.0, 0.0, 0.0, 0.0, 0.0, 0.0, 0.0, 0.0, 0.0, 0.0, 0.0, 0.0, 0.0, 0.0, 0.0, 0.0, 0.0, 0.0, 0.0, 0.0, 0.0, 0.0, 0.0, 0.0, 0.0, 0.0, 0.0, 0.0, 0.0, 0.0, 0.0, 0.0, 0.0, 0.0, 0.0, 0.0, 0.0, 0.0, 0.0, 0.0, 0.0, 0.0, 0.0, 0.0, 0.0, 0.0, 0.0, 0.0, 0.0, 0.0, 0.0, 0.0, 0.0, 0.0, 0.0, 0.0, 0.0, 0.0, 0.0, 0.0, 0.0, 0.0, 0.0, 0.0, 0.0, 0.0, 0.0, 0.0, 0.0, 0.0, 0.0, 0.0, 0.0, 0.0, 0.0, 0.0, 0.0, 0.0, 0.0, 0.0, 0.0, 0.0, 0.0, 0.0, 0.0, 0.0, 0.0, 0.0, 0.0, 0.0, 0.0, 0.0, 0.0, 0.0, 0.0, 0.0, 0.0, 0.0, 0.0, 0.0, 0.0, 0.0, 0.0, 0.0, 0.0, 0.0, 0.0, 0.0, 0.0, 0.0, 0.0, 0.0, 0.0, 0.0, 0.0, 0.0, 0.0, 0.0, 0.0, 0.0, 0.0, 0.0, 0.0, 0.0, 0.0, 0.0, 0.0, 0.0, 0.0, 0.0, 0.0, 0.0, 0.0, 0.0, 0.0, 0.0, 0.0, 0.0, 0.0, 0.0, 0.0, 0.0, 0.0, 0.0, 0.0, 0.0, 0.0, 0.0, 0.0, 0.0, 0.0, 0.0, 0.0, 0.0, 0.0, 0.0, 0.0, 0.0, 0.0, 0.0, 0.0, 0.0, 0.0, 0.0, 0.0, 0.0, 0.0, 0.0, 0.0, 0.0, 0.0, 0.0, 0.0, 0.0, 0.0, 0.0, 0.0, 0.0, 0.0, 0.0, 0.0, 0.0, 0.0, 0.0, 0.0, 0.0, 0.0, 0.0, 0.0, 0.0, 0.0, 0.0, 0.0, 0.0, 0.0, 0.0, 0.0, 0.0, 0.0, 0.0, 0.0, 0.0, 0.0, 0.0, 0.0, 0.0, 0.0, 0.0, 0.0, 0.0, 0.0, 0.0, 0.0, 0.0, 0.0, 0.0, 0.0, 0.0, 0.0, 0.0, 0.0, 0.0, 0.0, 0.0, 0.0, 0.0, 0.0, 0.0, 0.0, 0.0, 0.0, 0.0, 0.0, 0.0, 0.0, 0.0, 0.0, 0.0, 0.0, 0.0, 0.0, 0.0, 0.0, 0.0, 0.0, 0.0, 0.0, 0.0, 0.0, 0.0, 0.0, 0.0, 0.0, 0.0, 0.0, 0.0, 0.0, 0.0, 0.0, 0.0, 0.0, 0.0, 0.0, 0.0, 0.0, 0.0, 0.0, 0.0, 0.0, 0.0, 0.0, 0.0, 0.0, 0.0, 0.0, 0.0, 0.0, 0.0, 0.0, 0.0, 0.0, 0.0, 0.0, 0.0, 0.0, 0.0, 0.0, 0.0, 0.0, 0.0, 0.0, 0.0, 0.0, 0.0, 0.0, 0.0, 0.0, 0.0, 0.0, 0.0, 0.0, 0.0, 0.0, 0.0, 0.0, 0.0, 0.0, 0.0, 0.0, 0.0, 0.0, 0.0, 0.0, 0.0, 0.0, 0.0, 0.0, 0.0, 0.0, 0.0, 0.0, 0.0, 0.0, 0.0, 0.0, 0.0, 0.0, 0.0, 0.0, 0.0, 0.0, 0.0, 0.0, 0.0, 0.0, 0.0, 0.0, 0.0, 0.0, 0.0, 0.0, 0.0, 0.0, 0.0, 0.0, 0.0, 0.0, 0.0, 0.0, 0.0, 0.0, 0.0, 0.0, 0.0, 0.0, 0.0, 0.0, 0.0, 0.0, 0.0, 0.0, 0.0, 0.0, 0.0, 0.0, 0.0, 0.0, 0.0, 0.0, 0.0, 0.0, 0.0, 0.0, 0.0, 0.0, 0.0, 0.0, 0.0, 0.0, 0.0, 0.0, 0.0, 0.0, 0.0, 0.0, 0.0, 0.0, 0.0, 0.0, 0.0, 0.0, 0.0, 0.0, 0.0, 0.0, 0.0, 0.0, 0.0, 0.0, 0.0, 0.0, 0.0, 0.0, 0.0, 0.0, 0.0, 0.0, 0.0, 0.0, 0.0, 0.0, 0.0, 0.0, 0.0, 0.0, 0.0, 0.0, 0.0, 0.0, 0.0, 0.0, 0.0, 0.0, 0.0, 0.0, 0.0, 0.0, 0.0, 0.0, 0.0, 0.0, 0.0, 0.0, 0.0, 0.0, 0.0, 0.0, 0.0, 0.0, 0.0, 0.0, 0.0, 0.0, 0.0, 0.0, 0.0, 0.0, 0.0, 0.0, 0.0, 0.0, 0.0, 0.0, 0.0, 0.0, 0.0, 0.0, 0.0, 0.0, 0.0, 0.0, 0.0, 0.0, 0.0, 0.0, 0.0, 0.0, 0.0, 0.0, 0.0, 0.0, 0.0, 0.0, 0.0, 0.0, 0.0, 0.0, 0.0, 0.0, 0.0, 0.0, 0.0, 0.0, 0.0, 0.0, 0.0, 0.0, 0.0, 0.0, 0.0, 0.0, 0.0, 0.0, 0.0, 0.0, 0.0, 0.0, 0.0, 0.0, 0.0, 0.0, 0.0, 0.0, 0.0, 0.0, 0.0, 0.0, 0.0, 0.0, 0.0, 0.0, 0.0, 0.0, 0.0, 0.0, 0.0, 0.0, 0.0, 0.0, 0.0, 0.0, 0.0, 0.0, 0.0, 0.0, 0.0, 0.0, 0.0, 0.0, 0.0, 0.0, 0.0, 0.0, 0.0, 0.0, 0.0, 0.0, 0.0, 0.0, 0.0, 0.0, 0.0, 0.0, 0.0, 0.0, 0.0, 0.0, 0.0, 0.0, 0.0, 0.0, 0.0, 0.0, 0.0, 0.0, 0.0, 0.0, 0.0, 0.0, 0.0, 0.0, 0.0, 0.0, 0.0, 0.0, 0.0, 0.0, 0.0, 0.0, 0.0, 0.0, 0.0, 0.0, 0.0, 0.0, 0.0, 0.0, 0.0, 0.0, 0.0, 0.0, 0.0, 0.0, 0.0, 0.0, 0.0, 0.0, 0.0, 0.0, 0.0, 0.0, 0.0, 0.0, 0.0, 0.0, 0.0, 0.0, 0.0, 0.0, 0.0, 0.0, 0.0, 0.0, 0.0, 0.0, 0.0, 0.0, 0.0, 0.0, 0.0, 0.0, 0.0, 0.0, 0.0, 0.0, 0.0, 0.0, 0.0, 0.0, 0.0, 0.0, 0.0, 0.0, 0.0, 0.0, 0.0, 0.0, 0.0, 0.0, 0.0, 0.0, 0.0, 0.0, 0.0, 0.0, 0.0, 0.0, 0.0, 0.0, 0.0, 0.0, 0.0, 0.0, 0.0, 0.0, 0.0, 0.0, 0.0, 0.0, 0.0, 0.0, 0.0, 0.0, 0.0, 0.0, 0.0, 0.0, 0.0, 0.0, 0.0, 0.0, 0.0, 0.0, 0.0, 0.0, 0.0, 0.0, 0.0, 0.0, 0.0, 0.0, 0.0, 0.0, 0.0, 0.0, 0.0, 0.0, 0.0, 0.0, 0.0, 0.0, 0.0, 0.0, 0.0, 0.0, 0.0, 0.0, 0.0, 0.0, 0.0, 0.0, 0.0, 0.0, 0.0, 0.0, 0.0, 0.0, 0.0, 0.0, 0.0, 0.0, 0.0, 0.0, 0.0, 0.0, 0.0, 0.0, 0.0, 0.0, 0.0, 0.0, 0.0, 0.0, 0.0, 0.0, 0.0, 0.0, 0.0, 0.0, 0.0, 0.0, 0.0, 0.0, 0.0, 0.0, 0.0, 0.0, 0.0, 0.0, 0.0, 0.0, 0.0, 0.0, 0.0, 0.0, 0.0, 0.0, 0.0, 0.0, 0.0, 0.0, 0.0, 0.0, 0.0, 0.0, 0.0, 0.0, 0.0, 0.0, 0.0, 0.0, 0.0, 0.0, 0.0, 0.0, 0.0, 0.0, 0.0, 0.0, 0.0, 0.0, 0.0, 0.0, 0.0, 0.0, 0.0, 0.0, 0.0, 0.0, 0.0, 0.0, 0.0, 0.0, 0.0, 0.0, 0.0, 0.0, 0.0, 0.0, 0.0, 0.0, 0.0, 0.0, 0.0, 0.0, 0.0, 0.0, 0.0, 0.0, 0.0, 0.0, 0.0, 0.0, 0.0, 0.0, 0.0, 0.0, 0.0, 0.0, 0.0, 0.0, 0.0, 0.0, 0.0, 0.0, 0.0, 0.0, 0.0, 0.0, 0.0, 0.0, 0.0, 0.0, 0.0, 0.0, 0.0, 0.0, 0.0, 0.0, 0.0, 0.0, 0.0, 0.0, 0.0, 0.0, 0.0, 0.0, 0.0, 0.0, 0.0, 0.0, 0.0, 0.0, 0.0, 0.0, 0.0, 0.0, 0.0, 0.0, 0.0, 0.0, 0.0, 0.0, 0.0, 0.0, 0.0, 0.0, 0.0, 0.0, 0.0, 0.0, 0.0, 0.0, 0.0, 0.0, 0.0, 0.0, 0.0, 0.0, 0.0, 0.0, 0.0, 0.0, 0.0, 0.0, 0.0, 0.0, 0.0, 0.0, 0.0, 0.0, 0.0, 0.0, 0.0, 0.0, 0.0, 0.0, 0.0, 0.0, 0.0, 0.0, 0.0, 0.0, 0.0, 0.0, 0.0, 0.0, 0.0, 0.0, 0.0, 0.0, 0.0, 0.0, 0.0, 0.0, 0.0, 0.0, 0.0, 0.0, 0.0, 0.0, 0.0, 0.0, 0.0, 0.0, 0.0, 0.0, 0.0, 0.0, 0.0, 0.0, 0.0, 0.0, 0.0, 0.0, 0.0, 0.0, 0.0, 0.0, 0.0, 0.0, 0.0, 0.0, 0.0, 0.0, 0.0, 0.0, 0.0, 0.0, 0.0, 0.0, 0.0, 0.0, 0.0, 0.0, 0.0, 0.0, 0.0, 0.0, 0.0, 0.0, 0.0, 0.0, 0.0, 0.0, 0.0, 0.0, 0.0, 0.0, 0.0, 0.0, 0.0, 0.0, 0.0, 0.0, 0.0, 0.0, 0.0, 0.0, 0.0, 0.0, 0.0, 0.0, 0.0, 0.0, 0.0, 0.0, 0.0, 0.0, 0.0, 0.0, 0.0, 0.0, 0.0, 0.0, 0.0, 0.0, 0.0, 0.0, 0.0, 0.0, 0.0, 0.0, 0.0, 0.0, 0.0, 0.0, 0.0, 0.0, 0.0, 0.0, 0.0, 0.0, 0.0, 0.0, 0.0, 0.0, 0.0, 0.0, 0.0, 0.0, 0.0, 0.0, 0.0, 0.0, 0.0, 0.0, 0.0, 0.0, 0.0, 0.0, 0.0, 0.0, 0.0, 0.0, 0.0, 0.0, 0.0, 0.0, 0.0, 0.0, 0.0, 0.0, 0.0, 0.0, 0.0, 0.0, 0.0, 0.0, 0.0, 0.0, 0.0, 0.0, 0.0, 0.0, 0.0, 0.0, 0.0, 0.0, 0.0, 0.0, 0.0, 0.0, 0.0, 0.0, 0.0, 0.0, 0.0, 0.0, 0.0, 0.0, 0.0, 0.0, 0.0, 0.0, 0.0, 0.0, 0.0, 0.0, 0.0, 0.0, 0.0, 0.0, 0.0, 0.0, 0.0, 0.0, 0.0, 0.0, 0.0, 0.0, 0.0, 0.0, 0.0, 0.0, 0.0, 0.0, 0.0, 0.0, 0.0, 0.0, 0.0, 0.0, 0.0, 0.0, 0.0, 0.0, 0.0, 0.0, 0.0, 0.0, 0.0, 0.0, 0.0, 0.0, 0.0, 0.0, 0.0, 0.0, 0.0, 0.0, 0.0, 0.0, 0.0, 0.0, 0.0, 0.0, 0.0, 0.0, 0.0, 0.0, 0.0, 0.0, 0.0, 0.0, 0.0, 0.0, 0.0, 0.0, 0.0, 0.0, 0.0, 0.0, 0.0, 0.0, 0.0, 0.0, 0.0, 0.0, 0.0, 0.0, 0.0, 0.0, 0.0, 0.0, 0.0, 0.0, 0.0, 0.0, 0.0, 0.0, 0.0, 0.0, 0.0, 0.0, 0.0, 0.0, 0.0, 0.0, 0.0, 0.0, 0.0, 0.0, 0.0, 0.0, 0.0, 0.0, 0.0, 0.0, 0.0, 0.0, 0.0, 0.0, 0.0, 0.0, 0.0, 0.0, 0.0, 0.0, 0.0, 0.0, 0.0, 0.0, 0.0, 0.0, 0.0, 0.0, 0.0, 0.0, 0.0, 0.0, 0.0, 0.0, 0.0, 0.0, 0.0, 0.0, 0.0, 0.0, 0.0, 0.0, 0.0, 0.0, 0.0, 0.0, 0.0, 0.0, 0.0, 0.0, 0.0, 0.0, 0.0, 0.0, 0.0, 0.0, 0.0, 0.0, 0.0, 0.0, 0.0, 0.0, 0.0, 0.0, 0.0, 0.0, 0.0, 0.0, 0.0, 0.0, 0.0, 0.0, 0.0, 0.0, 0.0, 0.0, 0.0, 0.0, 0.0, 0.0, 0.0, 0.0, 0.0, 0.0, 0.0, 0.0, 0.0, 0.0, 0.0, 0.0, 0.0, 0.0, 0.0, 0.0, 0.0, 0.0, 0.0, 0.0, 0.0, 0.0, 0.0, 0.0, 0.0, 0.0, 0.0, 0.0, 0.0, 0.0, 0.0, 0.0, 0.0, 0.0, 0.0, 0.0, 0.0, 0.0, 0.0, 0.0, 0.0, 0.0, 0.0, 0.0, 0.0, 0.0, 0.0, 0.0, 0.0, 0.0, 0.0, 0.0, 0.0, 0.0, 0.0, 0.0, 0.0, 0.0, 0.0, 0.0, 0.0, 0.0, 0.0, 0.0, 0.0, 0.0, 0.0, 0.0, 0.0, 0.0, 0.0, 0.0, 0.0, 0.0, 0.0, 0.0, 0.0, 0.0, 0.0, 0.0, 0.0, 0.0, 0.0, 0.0, 0.0, 0.0, 0.0, 0.0, 0.0, 0.0, 0.0, 0.0, 0.0, 0.0, 0.0, 0.0, 0.0, 0.0, 0.0, 0.0, 0.0, 0.0, 0.0, 0.0, 0.0, 0.0, 0.0, 0.0, 0.0, 0.0, 0.0, 0.0, 0.0, 0.0, 0.0, 0.0, 0.0, 0.0, 0.0, 0.0, 0.0, 0.0, 0.0, 0.0, 0.0, 0.0, 0.0, 0.0, 0.0, 0.0, 0.0, 0.0, 0.0, 0.0, 0.0, 0.0, 0.0, 0.0, 0.0, 0.0, 0.0, 0.0, 0.0, 0.0, 0.0, 0.0, 0.0, 0.0, 0.0, 0.0, 0.0, 0.0, 0.0, 0.0, 0.0, 0.0, 0.0, 0.0, 0.0, 0.0, 0.0, 0.0, 0.0, 0.0, 0.0, 0.0, 0.0, 0.0, 0.0, 0.0, 0.0, 0.0, 0.0, 0.0, 0.0, 0.0, 0.0, 0.0, 0.0, 0.0, 0.0, 0.0, 0.0, 0.0, 0.0, 0.0, 0.0, 0.0, 0.0, 0.0, 0.0, 0.0, 0.0, 0.0, 0.0, 0.0, 0.0, 0.0, 0.0, 0.0, 0.0, 0.0, 0.0, 0.0, 0.0, 0.0, 0.0, 0.0, 0.0, 0.0, 0.0, 0.0, 0.0, 0.0, 0.0, 0.0, 0.0, 0.0, 0.0, 0.0, 0.0, 0.0, 0.0, 0.0, 0.0, 0.0, 0.0, 0.0, 0.0, 0.0, 0.0, 0.0, 0.0, 0.0, 0.0, 0.0, 0.0, 0.0, 0.0, 0.0, 0.0, 0.0, 0.0, 0.0, 0.0, 0.0, 0.0, 0.0, 0.0, 0.0, 0.0, 0.0, 0.0, 0.0, 0.0, 0.0, 0.0, 0.0, 0.0, 0.0, 0.0, 0.0, 0.0, 0.0, 0.0, 0.0, 0.0, 0.0, 0.0, 0.0, 0.0, 0.0, 0.0, 0.0, 0.0, 0.0, 0.0, 0.0, 0.0, 0.0, 0.0, 0.0, 0.0, 0.0, 0.0, 0.0, 0.0, 0.0, 0.0, 0.0, 0.0, 0.0, 0.0, 0.0, 0.0, 0.0, 0.0, 0.0, 0.0, 0.0, 0.0, 0.0, 0.0, 0.0, 0.0, 0.0, 0.0, 0.0, 0.0, 0.0, 0.0, 0.0, 0.0, 0.0, 0.0, 0.0, 0.0, 0.0, 0.0, 0.0, 0.0, 0.0, 0.0, 0.0, 0.0, 0.0, 0.0, 0.0, 0.0, 0.0, 0.0, 0.0, 0.0, 0.0, 0.0, 0.0, 0.0, 0.0, 0.0, 0.0, 0.0, 0.0, 0.0, 0.0, 0.0, 0.0, 0.0, 0.0, 0.0, 0.0, 0.0, 0.0, 0.0, 0.0, 0.0, 0.0, 0.0, 0.0, 0.0, 0.0, 0.0, 0.0, 0.0, 0.0, 0.0, 0.0, 0.0, 0.0, 0.0, 0.0, 0.0, 0.0, 0.0, 0.0, 0.0, 0.0, 0.0, 0.0, 0.0, 0.0, 0.0, 0.0, 0.0, 0.0, 0.0, 0.0, 0.0, 0.0, 0.0, 0.0, 0.0, 0.0, 0.0, 0.0, 0.0, 0.0, 0.0, 0.0, 0.0, 0.0, 0.0, 0.0, 0.0, 0.0, 0.0, 0.0, 0.0, 0.0, 0.0, 0.0, 0.0, 0.0, 0.0, 0.0, 0.0, 0.0, 0.0, 0.0, 0.0, 0.0, 0.0, 0.0, 0.0, 0.0, 0.0, 0.0, 0.0, 0.0, 0.0, 0.0, 0.0, 0.0, 0.0, 0.0, 0.0, 0.0, 0.0, 0.0, 0.0, 0.0, 0.0, 0.0, 0.0, 0.0, 0.0, 0.0, 0.0, 0.0, 0.0, 0.0, 0.0, 0.0, 0.0, 0.0, 0.0, 0.0, 0.0, 0.0, 0.0, 0.0, 0.0, 0.0, 0.0, 0.0, 0.0, 0.0, 0.0, 0.0, 0.0, 0.0, 0.0, 0.0, 0.0, 0.0, 0.0, 0.3752, 0.2748, 0.625, 0.2748, 0.625, 0.4326, 0.3752, 0.4326, 0.3752, 0.8174, 0.625, 0.8174, 0.625, 0.9752, 0.3752, 0.9752, 0.6924, 0.5, 0.8502, 0.5, 0.8502, 0.75, 0.6924, 0.75, 0.3752, 0.03704, 0.625, 0.03704, 0.625, 0.2087, 0.3752, 0.2087, 0.3752, 0.5413, 0.625, 0.5413, 0.625, 0.713, 0.3752, 0.713, 0.875, 0.713, 0.625, 0.713, 0.625, 0.5413, 0.875, 0.5413])
me_cube.materials.append(mat_material)
me_cube.use_remesh_preserve_volume = False
me_cube.use_remesh_preserve_attributes = False
me_cube.use_mirror_vertex_groups = False
me_cube.update()

# ---- objects
ob_cube = bpy.data.objects.new('Cube', me_cube)
ob_light = bpy.data.objects.new('Light', light_light)
ob_camera = bpy.data.objects.new('Camera', cam_camera)

# ---- transforms, parenting, visibility, modifiers, constraints
ob_cube.location = (-129.4, 0.0, 0.0)
ob_cube.lock_rotations_4d = False
ob_cube.empty_display_type = 'ARROWS'
ob_cube.lineart.crease_threshold = 0.0
ob_light.location = (4.076, 1.005, 5.904)
ob_light.rotation_euler = (0.6503, 0.05522, 1.866)
ob_light.lock_rotations_4d = False
ob_light.empty_display_type = 'ARROWS'
ob_light.color = (0.0, 0.0, 0.0, 0.0)
ob_light.lineart.crease_threshold = 0.0
ob_camera.location = (7.359, -6.926, 4.958)
ob_camera.rotation_euler = (1.109, 0.0, 0.8149)
ob_camera.lock_rotations_4d = False
ob_camera.empty_display_type = 'ARROWS'
ob_camera.color = (0.0, 0.0, 0.0, 0.0)
ob_camera.display_type = 'WIRE'
ob_camera.lineart.crease_threshold = 0.0

# ---- collection membership
col_collection.objects.link(ob_cube)
col_collection.objects.link(ob_light)
col_collection.objects.link(ob_camera)

# ---- scene / render settings (as saved in the file)
scene.camera = ob_camera
scene.frame_start = 1; scene.frame_end = 250; scene.frame_set(1)
scene.render.engine = 'BLENDER_EEVEE_NEXT'
scene.cycles.use_denoising = False
scene.cycles.samples = 128
scene.cycles.sampling_pattern = 'TABULATED_SOBOL'
scene.cycles.use_adaptive_sampling = False
scene.cycles.use_light_tree = False
scene.view_settings.view_transform = 'Filmic'
bpy.context.view_layer.update()

